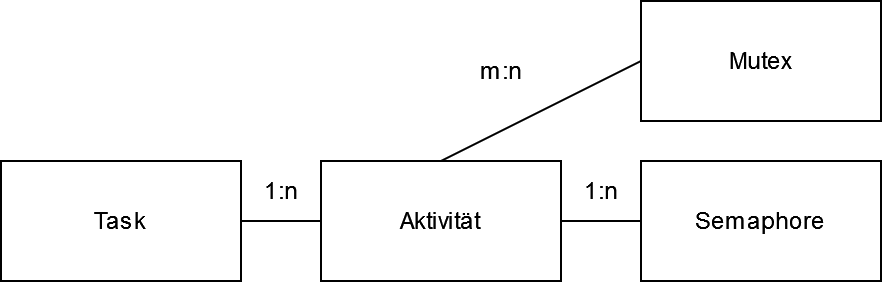

The diagram above was exported from draw.io. Its source (the exported page's mxGraphModel, read from the mxfile embedded in the PNG):
<mxGraphModel dx="625" dy="330" grid="1" gridSize="10" guides="1" tooltips="1" connect="1" arrows="1" fold="1" page="1" pageScale="1" pageWidth="827" pageHeight="1169" math="0" shadow="0">
  <root>
    <mxCell id="0" />
    <mxCell id="1" parent="0" />
    <mxCell id="Xz20kOUY06-vBJ2B8O91-1" value="Task" style="rounded=0;whiteSpace=wrap;html=1;" vertex="1" parent="1">
      <mxGeometry x="40" y="180" width="120" height="60" as="geometry" />
    </mxCell>
    <mxCell id="Xz20kOUY06-vBJ2B8O91-2" value="Aktivität" style="rounded=0;whiteSpace=wrap;html=1;" vertex="1" parent="1">
      <mxGeometry x="200" y="180" width="120" height="60" as="geometry" />
    </mxCell>
    <mxCell id="Xz20kOUY06-vBJ2B8O91-3" value="Semaphore" style="rounded=0;whiteSpace=wrap;html=1;" vertex="1" parent="1">
      <mxGeometry x="360" y="180" width="120" height="60" as="geometry" />
    </mxCell>
    <mxCell id="Xz20kOUY06-vBJ2B8O91-5" value="" style="endArrow=none;html=1;rounded=0;exitX=1;exitY=0.5;exitDx=0;exitDy=0;entryX=0;entryY=0.5;entryDx=0;entryDy=0;" edge="1" parent="1" source="Xz20kOUY06-vBJ2B8O91-1" target="Xz20kOUY06-vBJ2B8O91-2">
      <mxGeometry width="50" height="50" relative="1" as="geometry">
        <mxPoint x="240" y="280" as="sourcePoint" />
        <mxPoint x="290" y="230" as="targetPoint" />
      </mxGeometry>
    </mxCell>
    <mxCell id="Xz20kOUY06-vBJ2B8O91-6" value="" style="endArrow=none;html=1;rounded=0;exitX=1;exitY=0.5;exitDx=0;exitDy=0;entryX=0;entryY=0.5;entryDx=0;entryDy=0;" edge="1" parent="1" source="Xz20kOUY06-vBJ2B8O91-2" target="Xz20kOUY06-vBJ2B8O91-3">
      <mxGeometry width="50" height="50" relative="1" as="geometry">
        <mxPoint x="170" y="220" as="sourcePoint" />
        <mxPoint x="210" y="220" as="targetPoint" />
      </mxGeometry>
    </mxCell>
    <mxCell id="Xz20kOUY06-vBJ2B8O91-7" value="1:n" style="text;html=1;align=center;verticalAlign=middle;resizable=0;points=[];autosize=1;strokeColor=none;fillColor=none;" vertex="1" parent="1">
      <mxGeometry x="160" y="180" width="40" height="30" as="geometry" />
    </mxCell>
    <mxCell id="Xz20kOUY06-vBJ2B8O91-8" value="1:n" style="text;html=1;align=center;verticalAlign=middle;resizable=0;points=[];autosize=1;strokeColor=none;fillColor=none;" vertex="1" parent="1">
      <mxGeometry x="320" y="180" width="40" height="30" as="geometry" />
    </mxCell>
    <mxCell id="Xz20kOUY06-vBJ2B8O91-13" value="Mutex" style="rounded=0;whiteSpace=wrap;html=1;" vertex="1" parent="1">
      <mxGeometry x="360" y="100" width="120" height="60" as="geometry" />
    </mxCell>
    <mxCell id="Xz20kOUY06-vBJ2B8O91-15" value="" style="endArrow=none;html=1;rounded=0;exitX=0.5;exitY=0;exitDx=0;exitDy=0;entryX=0;entryY=0.5;entryDx=0;entryDy=0;" edge="1" parent="1" source="Xz20kOUY06-vBJ2B8O91-2" target="Xz20kOUY06-vBJ2B8O91-13">
      <mxGeometry width="50" height="50" relative="1" as="geometry">
        <mxPoint x="330" y="220" as="sourcePoint" />
        <mxPoint x="370" y="220" as="targetPoint" />
      </mxGeometry>
    </mxCell>
    <mxCell id="Xz20kOUY06-vBJ2B8O91-16" value="m:n" style="text;html=1;align=center;verticalAlign=middle;resizable=0;points=[];autosize=1;strokeColor=none;fillColor=none;" vertex="1" parent="1">
      <mxGeometry x="270" y="120" width="40" height="30" as="geometry" />
    </mxCell>
  </root>
</mxGraphModel>